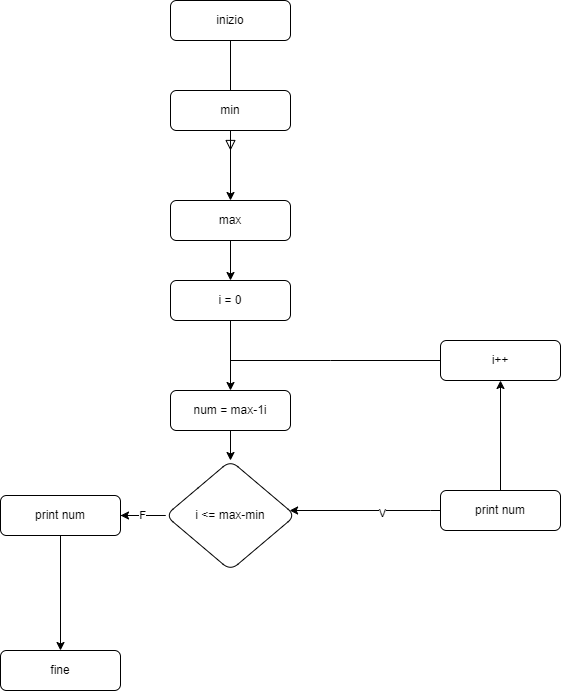

The diagram above was exported from draw.io. Its source (the exported page's mxGraphModel, read from the mxfile embedded in the PNG):
<mxGraphModel dx="2249" dy="754" grid="1" gridSize="10" guides="1" tooltips="1" connect="1" arrows="1" fold="1" page="1" pageScale="1" pageWidth="827" pageHeight="1169" math="0" shadow="0">
  <root>
    <mxCell id="WIyWlLk6GJQsqaUBKTNV-0" />
    <mxCell id="WIyWlLk6GJQsqaUBKTNV-1" parent="WIyWlLk6GJQsqaUBKTNV-0" />
    <mxCell id="WIyWlLk6GJQsqaUBKTNV-2" value="" style="rounded=0;html=1;jettySize=auto;orthogonalLoop=1;fontSize=11;endArrow=block;endFill=0;endSize=8;strokeWidth=1;shadow=0;labelBackgroundColor=none;edgeStyle=orthogonalEdgeStyle;" parent="WIyWlLk6GJQsqaUBKTNV-1" source="WIyWlLk6GJQsqaUBKTNV-3" edge="1">
      <mxGeometry relative="1" as="geometry">
        <mxPoint x="220" y="170" as="targetPoint" />
      </mxGeometry>
    </mxCell>
    <mxCell id="WIyWlLk6GJQsqaUBKTNV-3" value="inizio" style="rounded=1;whiteSpace=wrap;html=1;fontSize=12;glass=0;strokeWidth=1;shadow=0;" parent="WIyWlLk6GJQsqaUBKTNV-1" vertex="1">
      <mxGeometry x="160" y="20" width="120" height="40" as="geometry" />
    </mxCell>
    <mxCell id="1jZJGJFi31QmI9nBQc6Q-7" value="" style="edgeStyle=orthogonalEdgeStyle;rounded=0;orthogonalLoop=1;jettySize=auto;html=1;" edge="1" parent="WIyWlLk6GJQsqaUBKTNV-1" source="1jZJGJFi31QmI9nBQc6Q-0" target="1jZJGJFi31QmI9nBQc6Q-1">
      <mxGeometry relative="1" as="geometry" />
    </mxCell>
    <mxCell id="1jZJGJFi31QmI9nBQc6Q-0" value="min" style="rounded=1;whiteSpace=wrap;html=1;fontSize=12;glass=0;strokeWidth=1;shadow=0;" vertex="1" parent="WIyWlLk6GJQsqaUBKTNV-1">
      <mxGeometry x="160" y="110" width="120" height="40" as="geometry" />
    </mxCell>
    <mxCell id="1jZJGJFi31QmI9nBQc6Q-8" value="" style="edgeStyle=orthogonalEdgeStyle;rounded=0;orthogonalLoop=1;jettySize=auto;html=1;" edge="1" parent="WIyWlLk6GJQsqaUBKTNV-1" source="1jZJGJFi31QmI9nBQc6Q-1" target="1jZJGJFi31QmI9nBQc6Q-2">
      <mxGeometry relative="1" as="geometry" />
    </mxCell>
    <mxCell id="1jZJGJFi31QmI9nBQc6Q-1" value="max" style="rounded=1;whiteSpace=wrap;html=1;fontSize=12;glass=0;strokeWidth=1;shadow=0;" vertex="1" parent="WIyWlLk6GJQsqaUBKTNV-1">
      <mxGeometry x="160" y="220" width="120" height="40" as="geometry" />
    </mxCell>
    <mxCell id="1jZJGJFi31QmI9nBQc6Q-12" value="" style="edgeStyle=orthogonalEdgeStyle;rounded=0;orthogonalLoop=1;jettySize=auto;html=1;" edge="1" parent="WIyWlLk6GJQsqaUBKTNV-1" source="1jZJGJFi31QmI9nBQc6Q-2" target="1jZJGJFi31QmI9nBQc6Q-11">
      <mxGeometry relative="1" as="geometry" />
    </mxCell>
    <mxCell id="1jZJGJFi31QmI9nBQc6Q-2" value="i = 0" style="rounded=1;whiteSpace=wrap;html=1;fontSize=12;glass=0;strokeWidth=1;shadow=0;" vertex="1" parent="WIyWlLk6GJQsqaUBKTNV-1">
      <mxGeometry x="160" y="300" width="120" height="40" as="geometry" />
    </mxCell>
    <mxCell id="1jZJGJFi31QmI9nBQc6Q-6" value="" style="edgeStyle=orthogonalEdgeStyle;rounded=0;orthogonalLoop=1;jettySize=auto;html=1;" edge="1" parent="WIyWlLk6GJQsqaUBKTNV-1" source="1jZJGJFi31QmI9nBQc6Q-3" target="1jZJGJFi31QmI9nBQc6Q-5">
      <mxGeometry relative="1" as="geometry">
        <Array as="points">
          <mxPoint x="420" y="530" />
          <mxPoint x="420" y="530" />
        </Array>
      </mxGeometry>
    </mxCell>
    <mxCell id="1jZJGJFi31QmI9nBQc6Q-19" value="f" style="edgeLabel;html=1;align=center;verticalAlign=middle;resizable=0;points=[];" vertex="1" connectable="0" parent="1jZJGJFi31QmI9nBQc6Q-6">
      <mxGeometry x="-0.1937" y="1" relative="1" as="geometry">
        <mxPoint as="offset" />
      </mxGeometry>
    </mxCell>
    <mxCell id="1jZJGJFi31QmI9nBQc6Q-20" value="V" style="edgeLabel;html=1;align=center;verticalAlign=middle;resizable=0;points=[];" vertex="1" connectable="0" parent="1jZJGJFi31QmI9nBQc6Q-6">
      <mxGeometry x="-0.2187" y="2" relative="1" as="geometry">
        <mxPoint as="offset" />
      </mxGeometry>
    </mxCell>
    <mxCell id="1jZJGJFi31QmI9nBQc6Q-9" value="" style="edgeStyle=orthogonalEdgeStyle;rounded=0;orthogonalLoop=1;jettySize=auto;html=1;" edge="1" parent="WIyWlLk6GJQsqaUBKTNV-1" source="1jZJGJFi31QmI9nBQc6Q-3" target="1jZJGJFi31QmI9nBQc6Q-4">
      <mxGeometry relative="1" as="geometry" />
    </mxCell>
    <mxCell id="1jZJGJFi31QmI9nBQc6Q-3" value="print num" style="rounded=1;whiteSpace=wrap;html=1;fontSize=12;glass=0;strokeWidth=1;shadow=0;" vertex="1" parent="WIyWlLk6GJQsqaUBKTNV-1">
      <mxGeometry x="430" y="510" width="120" height="40" as="geometry" />
    </mxCell>
    <mxCell id="1jZJGJFi31QmI9nBQc6Q-4" value="i++" style="rounded=1;whiteSpace=wrap;html=1;fontSize=12;glass=0;strokeWidth=1;shadow=0;" vertex="1" parent="WIyWlLk6GJQsqaUBKTNV-1">
      <mxGeometry x="430" y="360" width="120" height="40" as="geometry" />
    </mxCell>
    <mxCell id="1jZJGJFi31QmI9nBQc6Q-17" style="edgeStyle=orthogonalEdgeStyle;rounded=0;orthogonalLoop=1;jettySize=auto;html=1;" edge="1" parent="WIyWlLk6GJQsqaUBKTNV-1" source="1jZJGJFi31QmI9nBQc6Q-5" target="1jZJGJFi31QmI9nBQc6Q-16">
      <mxGeometry relative="1" as="geometry" />
    </mxCell>
    <mxCell id="1jZJGJFi31QmI9nBQc6Q-18" value="F" style="edgeStyle=orthogonalEdgeStyle;rounded=0;orthogonalLoop=1;jettySize=auto;html=1;entryX=1;entryY=0.5;entryDx=0;entryDy=0;" edge="1" parent="WIyWlLk6GJQsqaUBKTNV-1" source="1jZJGJFi31QmI9nBQc6Q-5" target="1jZJGJFi31QmI9nBQc6Q-15">
      <mxGeometry relative="1" as="geometry" />
    </mxCell>
    <mxCell id="1jZJGJFi31QmI9nBQc6Q-5" value="i &amp;lt;= max-min" style="rhombus;whiteSpace=wrap;html=1;rounded=1;glass=0;strokeWidth=1;shadow=0;" vertex="1" parent="WIyWlLk6GJQsqaUBKTNV-1">
      <mxGeometry x="155" y="480" width="130" height="110" as="geometry" />
    </mxCell>
    <mxCell id="1jZJGJFi31QmI9nBQc6Q-14" style="edgeStyle=orthogonalEdgeStyle;rounded=0;orthogonalLoop=1;jettySize=auto;html=1;entryX=0.5;entryY=0;entryDx=0;entryDy=0;" edge="1" parent="WIyWlLk6GJQsqaUBKTNV-1" source="1jZJGJFi31QmI9nBQc6Q-11" target="1jZJGJFi31QmI9nBQc6Q-5">
      <mxGeometry relative="1" as="geometry" />
    </mxCell>
    <mxCell id="1jZJGJFi31QmI9nBQc6Q-11" value="num = max-1i" style="rounded=1;whiteSpace=wrap;html=1;fontSize=12;glass=0;strokeWidth=1;shadow=0;" vertex="1" parent="WIyWlLk6GJQsqaUBKTNV-1">
      <mxGeometry x="160" y="410" width="120" height="40" as="geometry" />
    </mxCell>
    <mxCell id="1jZJGJFi31QmI9nBQc6Q-15" value="print num" style="rounded=1;whiteSpace=wrap;html=1;fontSize=12;glass=0;strokeWidth=1;shadow=0;" vertex="1" parent="WIyWlLk6GJQsqaUBKTNV-1">
      <mxGeometry x="-10" y="515" width="120" height="40" as="geometry" />
    </mxCell>
    <mxCell id="1jZJGJFi31QmI9nBQc6Q-16" value="fine" style="rounded=1;whiteSpace=wrap;html=1;fontSize=12;glass=0;strokeWidth=1;shadow=0;" vertex="1" parent="WIyWlLk6GJQsqaUBKTNV-1">
      <mxGeometry x="-10" y="670" width="120" height="40" as="geometry" />
    </mxCell>
    <mxCell id="1jZJGJFi31QmI9nBQc6Q-21" value="" style="endArrow=none;html=1;rounded=0;entryX=0;entryY=0.5;entryDx=0;entryDy=0;" edge="1" parent="WIyWlLk6GJQsqaUBKTNV-1" target="1jZJGJFi31QmI9nBQc6Q-4">
      <mxGeometry width="50" height="50" relative="1" as="geometry">
        <mxPoint x="220" y="380" as="sourcePoint" />
        <mxPoint x="370" y="340" as="targetPoint" />
        <Array as="points">
          <mxPoint x="320" y="380" />
        </Array>
      </mxGeometry>
    </mxCell>
  </root>
</mxGraphModel>